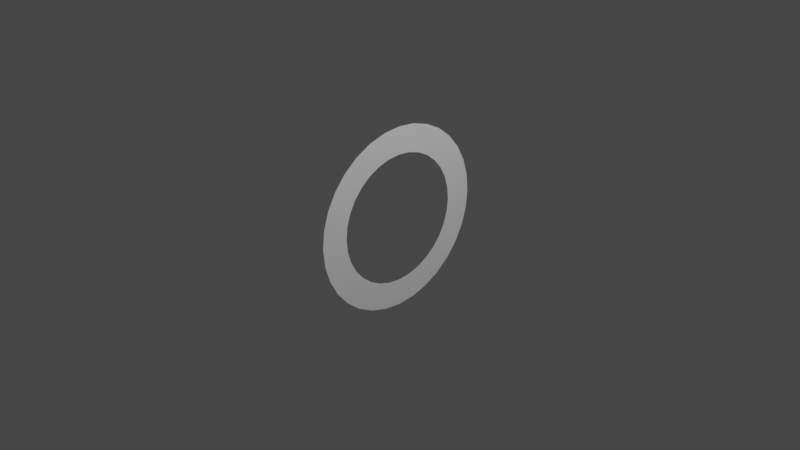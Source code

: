 # Source: tank_target.blend  (saved by Blender 2.81.16; exported with 4.5.12 LTS)
import bpy
from mathutils import Matrix  # noqa: F401  (used for matrix-valued properties, if any)

bpy.ops.wm.read_factory_settings(use_empty=True)
scene = bpy.context.scene
scene.name = 'Scene'

# ---- collections
col_collection = bpy.data.collections.new('Collection'); scene.collection.children.link(col_collection)

# ---- world
world_world = bpy.data.worlds.new('World'); scene.world = world_world
world_world.use_nodes = True; world_world.node_tree.nodes.clear()
_N = world_world.node_tree.nodes; _L = world_world.node_tree.links
n0 = _N.new('ShaderNodeOutputWorld'); n0.name = 'World Output'; n0.location = (300, 300)
n1 = _N.new('ShaderNodeBackground'); n1.name = 'Background'; n1.location = (10, 300)
n1.inputs[0].default_value = (0.05088, 0.05088, 0.05088, 1.0)
_L.new(n1.outputs[0], n0.inputs[0])
n0.is_active_output = True
world_world.color = (0.05088, 0.05088, 0.05088)
world_world.use_sun_shadow = False
world_world.sun_shadow_jitter_overblur = 0.0

# ---- cameras
cam_camera = bpy.data.cameras.new('Camera')
cam_camera.clip_end = 100.0
cam_camera.ortho_scale = 7.314

# ---- lights
light_light = bpy.data.lights.new('Light', 'POINT')
light_light.transmission_factor = 0.0
light_light.energy = 1000.0
light_light.shadow_soft_size = 0.1
light_light.shadow_maximum_resolution = 0.006
light_light.use_absolute_resolution = True

# ---- meshes
me_cylinder = bpy.data.meshes.new('Cylinder')
me_cylinder.from_pydata([(-1.885e-07, 0.7039, -1.323e-05), (0.1373, 0.6904, -1.323e-05), (0.2694, 0.6504, -1.323e-05), (0.3911, 0.5853, -1.323e-05), (0.4978, 0.4978, -1.323e-05), (0.5853, 0.3911, -1.323e-05), (0.6504, 0.2694, -1.323e-05), (0.6904, 0.1373, -1.323e-05), (0.7039, 3.006e-08, -1.323e-05), (0.6904, -0.1373, -1.323e-05), (0.6504, -0.2694, -1.323e-05), (0.5853, -0.3911, -1.323e-05), (0.4978, -0.4978, -1.323e-05), (0.3911, -0.5853, -1.323e-05), (0.2694, -0.6504, -1.323e-05), (0.1373, -0.6904, -1.323e-05), (-3.105e-07, -0.7039, -1.323e-05), (-0.1373, -0.6904, -1.323e-05), (-0.2694, -0.6504, -1.323e-05), (-0.3911, -0.5853, -1.323e-05), (-0.4978, -0.4978, -1.323e-05), (-0.5853, -0.3911, -1.323e-05), (-0.6504, -0.2694, -1.323e-05), (-0.6904, -0.1373, -1.323e-05), (-0.7039, 6.952e-07, -1.323e-05), (-0.6904, 0.1373, -1.323e-05), (-0.6504, 0.2694, -1.323e-05), (-0.5853, 0.3911, -1.323e-05), (-0.4978, 0.4978, -1.323e-05), (-0.3911, 0.5853, -1.323e-05), (-0.2694, 0.6504, -1.323e-05), (-0.1373, 0.6904, -1.323e-05), (0.1951, 0.9808, -1.323e-05), (-7.55e-08, 1.0, -1.323e-05), (0.3827, 0.9239, -1.323e-05), (0.5556, 0.8315, -1.323e-05), (0.7071, 0.7071, -1.323e-05), (0.8315, 0.5556, -1.323e-05), (0.9239, 0.3827, -1.323e-05), (0.9808, 0.1951, -1.323e-05), (1.0, 7.55e-08, -1.323e-05), (0.9808, -0.1951, -1.323e-05), (0.9239, -0.3827, -1.323e-05), (0.8315, -0.5556, -1.323e-05), (0.7071, -0.7071, -1.323e-05), (0.5556, -0.8315, -1.323e-05), (0.3827, -0.9239, -1.323e-05), (0.1951, -0.9808, -1.323e-05), (-4.013e-07, -1.0, -1.323e-05), (-0.1951, -0.9808, -1.323e-05), (-0.3827, -0.9239, -1.323e-05), (-0.5556, -0.8315, -1.323e-05), (-0.7071, -0.7071, -1.323e-05), (-0.8315, -0.5556, -1.323e-05), (-0.9239, -0.3827, -1.323e-05), (-0.9808, -0.1951, -1.323e-05), (-1.0, 9.656e-07, -1.323e-05), (-0.9808, 0.1951, -1.323e-05), (-0.9239, 0.3827, -1.323e-05), (-0.8315, 0.5556, -1.323e-05), (-0.7071, 0.7071, -1.323e-05), (-0.5556, 0.8315, -1.323e-05), (-0.3827, 0.9239, -1.323e-05), (-0.1951, 0.9808, -1.323e-05), (0.1373, 0.6904, -1.323e-05), (-1.885e-07, 0.7039, -1.323e-05), (0.2694, 0.6504, -1.323e-05), (0.3911, 0.5853, -1.323e-05), (0.4978, 0.4978, -1.323e-05), (0.5853, 0.3911, -1.323e-05), (0.6504, 0.2694, -1.323e-05), (0.6904, 0.1373, -1.323e-05), (0.7039, 3.006e-08, -1.323e-05), (0.6904, -0.1373, -1.323e-05), (0.6504, -0.2694, -1.323e-05), (0.5853, -0.3911, -1.323e-05), (0.4978, -0.4978, -1.323e-05), (0.3911, -0.5853, -1.323e-05), (0.2694, -0.6504, -1.323e-05), (0.1373, -0.6904, -1.323e-05), (-3.105e-07, -0.7039, -1.323e-05), (-0.1373, -0.6904, -1.323e-05), (-0.2694, -0.6504, -1.323e-05), (-0.3911, -0.5853, -1.323e-05), (-0.4978, -0.4978, -1.323e-05), (-0.5853, -0.3911, -1.323e-05), (-0.6504, -0.2694, -1.323e-05), (-0.6904, -0.1373, -1.323e-05), (-0.7039, 6.952e-07, -1.323e-05), (-0.6904, 0.1373, -1.323e-05), (-0.6504, 0.2694, -1.323e-05), (-0.5853, 0.3911, -1.323e-05), (-0.4978, 0.4978, -1.323e-05), (-0.3911, 0.5853, -1.323e-05), (-0.2694, 0.6504, -1.323e-05), (-0.1373, 0.6904, -1.323e-05), (0.1373, 0.6904, -1.323e-05), (-1.885e-07, 0.7039, -1.323e-05), (0.2694, 0.6504, -1.323e-05), (0.3911, 0.5853, -1.323e-05), (0.4978, 0.4978, -1.323e-05), (0.5853, 0.3911, -1.323e-05), (0.6504, 0.2694, -1.323e-05), (0.6904, 0.1373, -1.323e-05), (0.7039, 3.006e-08, -1.323e-05), (0.6904, -0.1373, -1.323e-05), (0.6504, -0.2694, -1.323e-05), (0.5853, -0.3911, -1.323e-05), (0.4978, -0.4978, -1.323e-05), (0.3911, -0.5853, -1.323e-05), (0.2694, -0.6504, -1.323e-05), (0.1373, -0.6904, -1.323e-05), (-3.105e-07, -0.7039, -1.323e-05), (-0.1373, -0.6904, -1.323e-05), (-0.2694, -0.6504, -1.323e-05), (-0.3911, -0.5853, -1.323e-05), (-0.4978, -0.4978, -1.323e-05), (-0.5853, -0.3911, -1.323e-05), (-0.6504, -0.2694, -1.323e-05), (-0.6904, -0.1373, -1.323e-05), (-0.7039, 6.952e-07, -1.323e-05), (-0.6904, 0.1373, -1.323e-05), (-0.6504, 0.2694, -1.323e-05), (-0.5853, 0.3911, -1.323e-05), (-0.4978, 0.4978, -1.323e-05), (-0.3911, 0.5853, -1.323e-05), (-0.2694, 0.6504, -1.323e-05), (-0.1373, 0.6904, -1.323e-05)], [], [(65, 64, 32, 33), (64, 66, 34, 32), (66, 67, 35, 34), (67, 68, 36, 35), (68, 69, 37, 36), (69, 70, 38, 37), (70, 71, 39, 38), (71, 72, 40, 39), (72, 73, 41, 40), (73, 74, 42, 41), (74, 75, 43, 42), (75, 76, 44, 43), (76, 77, 45, 44), (77, 78, 46, 45), (78, 79, 47, 46), (79, 80, 48, 47), (80, 81, 49, 48), (81, 82, 50, 49), (82, 83, 51, 50), (83, 84, 52, 51), (84, 85, 53, 52), (85, 86, 54, 53), (86, 87, 55, 54), (87, 88, 56, 55), (88, 89, 57, 56), (89, 90, 58, 57), (90, 91, 59, 58), (91, 92, 60, 59), (92, 93, 61, 60), (93, 94, 62, 61), (94, 95, 63, 62), (95, 65, 33, 63), (97, 96, 64, 65), (96, 98, 66, 64), (98, 99, 67, 66), (99, 100, 68, 67), (100, 101, 69, 68), (101, 102, 70, 69), (102, 103, 71, 70), (103, 104, 72, 71), (104, 105, 73, 72), (105, 106, 74, 73), (106, 107, 75, 74), (107, 108, 76, 75), (108, 109, 77, 76), (109, 110, 78, 77), (110, 111, 79, 78), (111, 112, 80, 79), (112, 113, 81, 80), (113, 114, 82, 81), (114, 115, 83, 82), (115, 116, 84, 83), (116, 117, 85, 84), (117, 118, 86, 85), (118, 119, 87, 86), (119, 120, 88, 87), (120, 121, 89, 88), (121, 122, 90, 89), (122, 123, 91, 90), (123, 124, 92, 91), (124, 125, 93, 92), (125, 126, 94, 93), (126, 127, 95, 94), (127, 97, 65, 95), (0, 1, 96, 97), (1, 2, 98, 96), (2, 3, 99, 98), (3, 4, 100, 99), (4, 5, 101, 100), (5, 6, 102, 101), (6, 7, 103, 102), (7, 8, 104, 103), (8, 9, 105, 104), (9, 10, 106, 105), (10, 11, 107, 106), (11, 12, 108, 107), (12, 13, 109, 108), (13, 14, 110, 109), (14, 15, 111, 110), (15, 16, 112, 111), (16, 17, 113, 112), (17, 18, 114, 113), (18, 19, 115, 114), (19, 20, 116, 115), (20, 21, 117, 116), (21, 22, 118, 117), (22, 23, 119, 118), (23, 24, 120, 119), (24, 25, 121, 120), (25, 26, 122, 121), (26, 27, 123, 122), (27, 28, 124, 123), (28, 29, 125, 124), (29, 30, 126, 125), (30, 31, 127, 126), (31, 0, 97, 127)])
_uv = me_cylinder.uv_layers.new(name='UVMap')
_uv.uv.foreach_set('vector', [0.25, 0.4189, 0.283, 0.4157, 0.2968, 0.4854, 0.25, 0.49, 0.283, 0.4157, 0.3147, 0.4061, 0.3418, 0.4717, 0.2968, 0.4854, 0.3147, 0.4061, 0.3439, 0.3905, 0.3833, 0.4496, 0.3418, 0.4717, 0.3439, 0.3905, 0.3695, 0.3695, 0.4197, 0.4197, 0.3833, 0.4496, 0.3695, 0.3695, 0.3905, 0.3439, 0.4496, 0.3833, 0.4197, 0.4197, 0.3905, 0.3439, 0.4061, 0.3147, 0.4717, 0.3418, 0.4496, 0.3833, 0.4061, 0.3147, 0.4157, 0.283, 0.4854, 0.2968, 0.4717, 0.3418, 0.4157, 0.283, 0.4189, 0.25, 0.49, 0.25, 0.4854, 0.2968, 0.4189, 0.25, 0.4157, 0.217, 0.4854, 0.2032, 0.49, 0.25, 0.4157, 0.217, 0.4061, 0.1853, 0.4717, 0.1582, 0.4854, 0.2032, 0.4061, 0.1853, 0.3905, 0.1561, 0.4496, 0.1167, 0.4717, 0.1582, 0.3905, 0.1561, 0.3695, 0.1305, 0.4197, 0.08029, 0.4496, 0.1167, 0.3695, 0.1305, 0.3439, 0.1095, 0.3833, 0.05045, 0.4197, 0.08029, 0.3439, 0.1095, 0.3147, 0.09392, 0.3418, 0.02827, 0.3833, 0.05045, 0.3147, 0.09392, 0.283, 0.0843, 0.2968, 0.01461, 0.3418, 0.02827, 0.283, 0.0843, 0.25, 0.08106, 0.25, 0.01, 0.2968, 0.01461, 0.25, 0.08106, 0.217, 0.0843, 0.2032, 0.01461, 0.25, 0.01, 0.217, 0.0843, 0.1853, 0.09392, 0.1582, 0.02827, 0.2032, 0.01461, 0.1853, 0.09392, 0.1561, 0.1095, 0.1167, 0.05045, 0.1582, 0.02827, 0.1561, 0.1095, 0.1305, 0.1305, 0.08029, 0.08029, 0.1167, 0.05045, 0.1305, 0.1305, 0.1095, 0.1561, 0.05045, 0.1167, 0.08029, 0.08029, 0.1095, 0.1561, 0.09392, 0.1853, 0.02827, 0.1582, 0.05045, 0.1167, 0.09392, 0.1853, 0.0843, 0.217, 0.01461, 0.2032, 0.02827, 0.1582, 0.0843, 0.217, 0.08106, 0.25, 0.01, 0.25, 0.01461, 0.2032, 0.08106, 0.25, 0.0843, 0.283, 0.01461, 0.2968, 0.01, 0.25, 0.0843, 0.283, 0.09392, 0.3147, 0.02827, 0.3418, 0.01461, 0.2968, 0.09392, 0.3147, 0.1095, 0.3439, 0.05045, 0.3833, 0.02827, 0.3418, 0.1095, 0.3439, 0.1305, 0.3695, 0.08029, 0.4197, 0.05045, 0.3833, 0.1305, 0.3695, 0.1561, 0.3905, 0.1167, 0.4496, 0.08029, 0.4197, 0.1561, 0.3905, 0.1853, 0.4061, 0.1582, 0.4717, 0.1167, 0.4496, 0.1853, 0.4061, 0.217, 0.4157, 0.2032, 0.4854, 0.1582, 0.4717, 0.217, 0.4157, 0.25, 0.4189, 0.25, 0.49, 0.2032, 0.4854, 0.25, 0.4189, 0.283, 0.4157, 0.283, 0.4157, 0.25, 0.4189, 0.283, 0.4157, 0.3147, 0.4061, 0.3147, 0.4061, 0.283, 0.4157, 0.3147, 0.4061, 0.3439, 0.3905, 0.3439, 0.3905, 0.3147, 0.4061, 0.3439, 0.3905, 0.3695, 0.3695, 0.3695, 0.3695, 0.3439, 0.3905, 0.3695, 0.3695, 0.3905, 0.3439, 0.3905, 0.3439, 0.3695, 0.3695, 0.3905, 0.3439, 0.4061, 0.3147, 0.4061, 0.3147, 0.3905, 0.3439, 0.4061, 0.3147, 0.4157, 0.283, 0.4157, 0.283, 0.4061, 0.3147, 0.4157, 0.283, 0.4189, 0.25, 0.4189, 0.25, 0.4157, 0.283, 0.4189, 0.25, 0.4157, 0.217, 0.4157, 0.217, 0.4189, 0.25, 0.4157, 0.217, 0.4061, 0.1853, 0.4061, 0.1853, 0.4157, 0.217, 0.4061, 0.1853, 0.3905, 0.1561, 0.3905, 0.1561, 0.4061, 0.1853, 0.3905, 0.1561, 0.3695, 0.1305, 0.3695, 0.1305, 0.3905, 0.1561, 0.3695, 0.1305, 0.3439, 0.1095, 0.3439, 0.1095, 0.3695, 0.1305, 0.3439, 0.1095, 0.3147, 0.09392, 0.3147, 0.09392, 0.3439, 0.1095, 0.3147, 0.09392, 0.283, 0.0843, 0.283, 0.0843, 0.3147, 0.09392, 0.283, 0.0843, 0.25, 0.08106, 0.25, 0.08106, 0.283, 0.0843, 0.25, 0.08106, 0.217, 0.0843, 0.217, 0.0843, 0.25, 0.08106, 0.217, 0.0843, 0.1853, 0.09392, 0.1853, 0.09392, 0.217, 0.0843, 0.1853, 0.09392, 0.1561, 0.1095, 0.1561, 0.1095, 0.1853, 0.09392, 0.1561, 0.1095, 0.1305, 0.1305, 0.1305, 0.1305, 0.1561, 0.1095, 0.1305, 0.1305, 0.1095, 0.1561, 0.1095, 0.1561, 0.1305, 0.1305, 0.1095, 0.1561, 0.09392, 0.1853, 0.09392, 0.1853, 0.1095, 0.1561, 0.09392, 0.1853, 0.0843, 0.217, 0.0843, 0.217, 0.09392, 0.1853, 0.0843, 0.217, 0.08106, 0.25, 0.08106, 0.25, 0.0843, 0.217, 0.08106, 0.25, 0.0843, 0.283, 0.0843, 0.283, 0.08106, 0.25, 0.0843, 0.283, 0.09392, 0.3147, 0.09392, 0.3147, 0.0843, 0.283, 0.09392, 0.3147, 0.1095, 0.3439, 0.1095, 0.3439, 0.09392, 0.3147, 0.1095, 0.3439, 0.1305, 0.3695, 0.1305, 0.3695, 0.1095, 0.3439, 0.1305, 0.3695, 0.1561, 0.3905, 0.1561, 0.3905, 0.1305, 0.3695, 0.1561, 0.3905, 0.1853, 0.4061, 0.1853, 0.4061, 0.1561, 0.3905, 0.1853, 0.4061, 0.217, 0.4157, 0.217, 0.4157, 0.1853, 0.4061, 0.217, 0.4157, 0.25, 0.4189, 0.25, 0.4189, 0.217, 0.4157, 0.25, 0.4189, 0.283, 0.4157, 0.283, 0.4157, 0.25, 0.4189, 0.283, 0.4157, 0.3147, 0.4061, 0.3147, 0.4061, 0.283, 0.4157, 0.3147, 0.4061, 0.3439, 0.3905, 0.3439, 0.3905, 0.3147, 0.4061, 0.3439, 0.3905, 0.3695, 0.3695, 0.3695, 0.3695, 0.3439, 0.3905, 0.3695, 0.3695, 0.3905, 0.3439, 0.3905, 0.3439, 0.3695, 0.3695, 0.3905, 0.3439, 0.4061, 0.3147, 0.4061, 0.3147, 0.3905, 0.3439, 0.4061, 0.3147, 0.4157, 0.283, 0.4157, 0.283, 0.4061, 0.3147, 0.4157, 0.283, 0.4189, 0.25, 0.4189, 0.25, 0.4157, 0.283, 0.4189, 0.25, 0.4157, 0.217, 0.4157, 0.217, 0.4189, 0.25, 0.4157, 0.217, 0.4061, 0.1853, 0.4061, 0.1853, 0.4157, 0.217, 0.4061, 0.1853, 0.3905, 0.1561, 0.3905, 0.1561, 0.4061, 0.1853, 0.3905, 0.1561, 0.3695, 0.1305, 0.3695, 0.1305, 0.3905, 0.1561, 0.3695, 0.1305, 0.3439, 0.1095, 0.3439, 0.1095, 0.3695, 0.1305, 0.3439, 0.1095, 0.3147, 0.09392, 0.3147, 0.09392, 0.3439, 0.1095, 0.3147, 0.09392, 0.283, 0.0843, 0.283, 0.0843, 0.3147, 0.09392, 0.283, 0.0843, 0.25, 0.08106, 0.25, 0.08106, 0.283, 0.0843, 0.25, 0.08106, 0.217, 0.0843, 0.217, 0.0843, 0.25, 0.08106, 0.217, 0.0843, 0.1853, 0.09392, 0.1853, 0.09392, 0.217, 0.0843, 0.1853, 0.09392, 0.1561, 0.1095, 0.1561, 0.1095, 0.1853, 0.09392, 0.1561, 0.1095, 0.1305, 0.1305, 0.1305, 0.1305, 0.1561, 0.1095, 0.1305, 0.1305, 0.1095, 0.1561, 0.1095, 0.1561, 0.1305, 0.1305, 0.1095, 0.1561, 0.09392, 0.1853, 0.09392, 0.1853, 0.1095, 0.1561, 0.09392, 0.1853, 0.0843, 0.217, 0.0843, 0.217, 0.09392, 0.1853, 0.0843, 0.217, 0.08106, 0.25, 0.08106, 0.25, 0.0843, 0.217, 0.08106, 0.25, 0.0843, 0.283, 0.0843, 0.283, 0.08106, 0.25, 0.0843, 0.283, 0.09392, 0.3147, 0.09392, 0.3147, 0.0843, 0.283, 0.09392, 0.3147, 0.1095, 0.3439, 0.1095, 0.3439, 0.09392, 0.3147, 0.1095, 0.3439, 0.1305, 0.3695, 0.1305, 0.3695, 0.1095, 0.3439, 0.1305, 0.3695, 0.1561, 0.3905, 0.1561, 0.3905, 0.1305, 0.3695, 0.1561, 0.3905, 0.1853, 0.4061, 0.1853, 0.4061, 0.1561, 0.3905, 0.1853, 0.4061, 0.217, 0.4157, 0.217, 0.4157, 0.1853, 0.4061, 0.217, 0.4157, 0.25, 0.4189, 0.25, 0.4189, 0.217, 0.4157])
me_cylinder.use_remesh_fix_poles = True
me_cylinder.use_remesh_preserve_attributes = False
me_cylinder.use_mirror_vertex_groups = False
me_cylinder.update()

# ---- objects
ob_light = bpy.data.objects.new('Light', light_light)
ob_camera = bpy.data.objects.new('Camera', cam_camera)
ob_cylinder = bpy.data.objects.new('Cylinder', me_cylinder)

# ---- transforms, parenting, visibility, modifiers, constraints
ob_light.location = (4.076, 1.005, 5.904)
ob_light.rotation_euler = (0.6503, 0.05522, 1.866)
ob_light.lock_rotations_4d = False
ob_light.empty_display_type = 'ARROWS'
ob_light.color = (0.0, 0.0, 0.0, 0.0)
ob_light.lineart.crease_threshold = 0.0
ob_camera.location = (7.359, -6.926, 4.958)
ob_camera.rotation_euler = (1.109, 0.0, 0.8149)
ob_camera.lock_rotations_4d = False
ob_camera.empty_display_type = 'ARROWS'
ob_camera.color = (0.0, 0.0, 0.0, 0.0)
ob_camera.display_type = 'WIRE'
ob_camera.lineart.crease_threshold = 0.0
ob_cylinder.location = (0.0, 0.0, 0.0)
ob_cylinder.rotation_euler = (-0.0, 1.571, 0.0)
ob_cylinder.lineart.crease_threshold = 0.0

# ---- collection membership
col_collection.objects.link(ob_light)
col_collection.objects.link(ob_camera)
col_collection.objects.link(ob_cylinder)

# ---- scene / render settings (as saved in the file)
scene.camera = ob_camera
scene.frame_start = 1; scene.frame_end = 250; scene.frame_set(1)
scene.render.engine = 'BLENDER_EEVEE_NEXT'
scene.cycles.use_denoising = False
scene.cycles.samples = 128
scene.cycles.sampling_pattern = 'TABULATED_SOBOL'
scene.cycles.use_adaptive_sampling = False
scene.cycles.use_light_tree = False
scene.view_settings.view_transform = 'Filmic'
bpy.context.view_layer.update()
